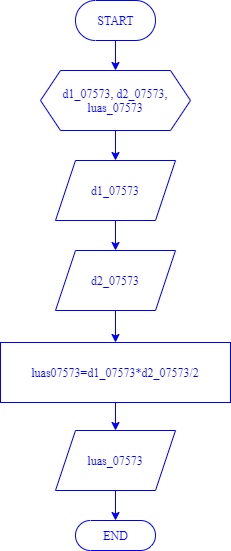

The diagram above was exported from draw.io. Its source (the exported page's mxGraphModel, read from the mxfile embedded in the PNG):
<mxGraphModel dx="852" dy="494" grid="1" gridSize="10" guides="1" tooltips="1" connect="1" arrows="1" fold="1" page="1" pageScale="1" pageWidth="850" pageHeight="1100" math="0" shadow="0">
  <root>
    <mxCell id="0" />
    <mxCell id="1" parent="0" />
    <mxCell id="4XOcJdmG8NmxdoLzxPQq-5" value="" style="edgeStyle=orthogonalEdgeStyle;rounded=0;orthogonalLoop=1;jettySize=auto;html=1;fontColor=#0000FF;strokeColor=#0000FF;" parent="1" source="4XOcJdmG8NmxdoLzxPQq-1" target="4XOcJdmG8NmxdoLzxPQq-3" edge="1">
      <mxGeometry relative="1" as="geometry" />
    </mxCell>
    <mxCell id="4XOcJdmG8NmxdoLzxPQq-1" value="&lt;font face=&quot;Times New Roman&quot;&gt;START&lt;/font&gt;" style="html=1;dashed=0;whitespace=wrap;shape=mxgraph.dfd.start;fontColor=#0000FF;strokeColor=#0000FF;" parent="1" vertex="1">
      <mxGeometry x="370" y="40" width="80" height="40" as="geometry" />
    </mxCell>
    <mxCell id="4XOcJdmG8NmxdoLzxPQq-8" style="edgeStyle=orthogonalEdgeStyle;rounded=0;orthogonalLoop=1;jettySize=auto;html=1;exitX=0.5;exitY=1;exitDx=0;exitDy=0;entryX=0.5;entryY=0;entryDx=0;entryDy=0;fontColor=#0000FF;strokeColor=#0000FF;" parent="1" source="4XOcJdmG8NmxdoLzxPQq-3" target="4XOcJdmG8NmxdoLzxPQq-6" edge="1">
      <mxGeometry relative="1" as="geometry" />
    </mxCell>
    <mxCell id="4XOcJdmG8NmxdoLzxPQq-3" value="&lt;font face=&quot;Times New Roman&quot;&gt;d1_07573, d2_07573, luas_07573&lt;/font&gt;" style="shape=hexagon;perimeter=hexagonPerimeter2;whiteSpace=wrap;html=1;fixedSize=1;fontColor=#0000FF;strokeColor=#0000FF;" parent="1" vertex="1">
      <mxGeometry x="335" y="110" width="150" height="60" as="geometry" />
    </mxCell>
    <mxCell id="4XOcJdmG8NmxdoLzxPQq-10" value="" style="edgeStyle=orthogonalEdgeStyle;rounded=0;orthogonalLoop=1;jettySize=auto;html=1;fontColor=#0000FF;strokeColor=#0000FF;" parent="1" source="4XOcJdmG8NmxdoLzxPQq-6" target="4XOcJdmG8NmxdoLzxPQq-7" edge="1">
      <mxGeometry relative="1" as="geometry" />
    </mxCell>
    <mxCell id="4XOcJdmG8NmxdoLzxPQq-6" value="&lt;font face=&quot;Times New Roman&quot;&gt;d1_07573&lt;/font&gt;" style="shape=parallelogram;perimeter=parallelogramPerimeter;whiteSpace=wrap;html=1;fixedSize=1;fontColor=#0000FF;strokeColor=#0000FF;" parent="1" vertex="1">
      <mxGeometry x="350" y="200" width="120" height="60" as="geometry" />
    </mxCell>
    <mxCell id="4XOcJdmG8NmxdoLzxPQq-12" value="" style="edgeStyle=orthogonalEdgeStyle;rounded=0;orthogonalLoop=1;jettySize=auto;html=1;fontColor=#0000FF;strokeColor=#0000FF;" parent="1" source="4XOcJdmG8NmxdoLzxPQq-7" target="4XOcJdmG8NmxdoLzxPQq-11" edge="1">
      <mxGeometry relative="1" as="geometry" />
    </mxCell>
    <mxCell id="4XOcJdmG8NmxdoLzxPQq-7" value="&lt;font face=&quot;Times New Roman&quot;&gt;d2_07573&lt;/font&gt;" style="shape=parallelogram;perimeter=parallelogramPerimeter;whiteSpace=wrap;html=1;fixedSize=1;fontColor=#0000FF;strokeColor=#0000FF;" parent="1" vertex="1">
      <mxGeometry x="350" y="290" width="120" height="60" as="geometry" />
    </mxCell>
    <mxCell id="4XOcJdmG8NmxdoLzxPQq-14" value="" style="edgeStyle=orthogonalEdgeStyle;rounded=0;orthogonalLoop=1;jettySize=auto;html=1;fontColor=#0000FF;strokeColor=#0000FF;" parent="1" source="4XOcJdmG8NmxdoLzxPQq-11" target="4XOcJdmG8NmxdoLzxPQq-13" edge="1">
      <mxGeometry relative="1" as="geometry" />
    </mxCell>
    <mxCell id="4XOcJdmG8NmxdoLzxPQq-11" value="&lt;font face=&quot;Times New Roman&quot;&gt;luas07573=d1_07573*d2_07573/2&lt;/font&gt;" style="rounded=0;whiteSpace=wrap;html=1;fontColor=#0000FF;strokeColor=#0000FF;" parent="1" vertex="1">
      <mxGeometry x="295" y="382" width="230" height="60" as="geometry" />
    </mxCell>
    <mxCell id="4XOcJdmG8NmxdoLzxPQq-17" value="" style="edgeStyle=orthogonalEdgeStyle;rounded=0;orthogonalLoop=1;jettySize=auto;html=1;strokeColor=#0000FF;fontColor=#0000FF;" parent="1" source="4XOcJdmG8NmxdoLzxPQq-13" target="4XOcJdmG8NmxdoLzxPQq-15" edge="1">
      <mxGeometry relative="1" as="geometry" />
    </mxCell>
    <mxCell id="4XOcJdmG8NmxdoLzxPQq-13" value="&lt;font face=&quot;Times New Roman&quot;&gt;luas_07573&lt;/font&gt;" style="shape=parallelogram;perimeter=parallelogramPerimeter;whiteSpace=wrap;html=1;fixedSize=1;fontColor=#0000FF;strokeColor=#0000FF;" parent="1" vertex="1">
      <mxGeometry x="350" y="470" width="120" height="60" as="geometry" />
    </mxCell>
    <mxCell id="4XOcJdmG8NmxdoLzxPQq-15" value="&lt;font face=&quot;Times New Roman&quot;&gt;END&lt;/font&gt;" style="html=1;dashed=0;whitespace=wrap;shape=mxgraph.dfd.start;fontColor=#0000FF;strokeColor=#0000FF;" parent="1" vertex="1">
      <mxGeometry x="370" y="560" width="80" height="30" as="geometry" />
    </mxCell>
  </root>
</mxGraphModel>